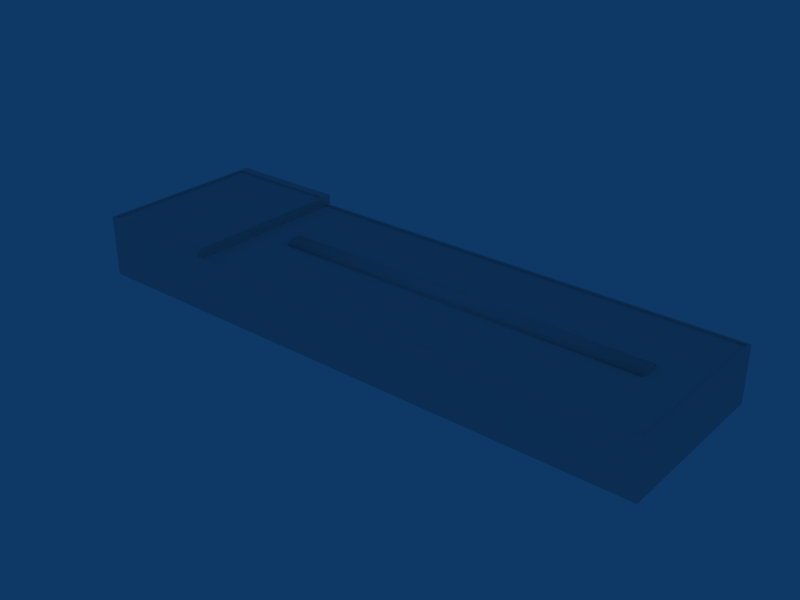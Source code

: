 # Source: ebbr_building_ref_166.blend  (saved by Blender 2.79.0; exported with 4.5.12 LTS)
import bpy
from mathutils import Matrix  # noqa: F401  (used for matrix-valued properties, if any)

bpy.ops.wm.read_factory_settings(use_empty=True)
scene = bpy.context.scene
scene.name = 'Scene'

# ---- collections
col_collection_1 = bpy.data.collections.new('Collection 1'); scene.collection.children.link(col_collection_1)

# ---- materials (node trees are filled in below, after node groups)
mat_material = bpy.data.materials.new('Material')
mat_material.alpha_threshold = 0.0
mat_material.preview_render_type = 'FLAT'
mat_material.roughness = 0.5
mat_material.line_color = (0.0, 0.0, 0.0, 1.0)

# ---- material node trees

# ---- world
world_world = bpy.data.worlds.new('World'); scene.world = world_world
world_world.color = (0.05656, 0.2208, 0.4)
world_world.use_sun_shadow = False
world_world.sun_shadow_jitter_overblur = 0.0
world_world.cycles.sampling_method = 'NONE'
world_world.cycles.sample_map_resolution = 256

# ---- meshes
me_cube_002 = bpy.data.meshes.new('Cube.002')
me_cube_002.from_pydata([(-27.3, -0.1, -1.5), (-27.3, -0.4, -1.5), (27.3, -0.4, -1.5), (27.3, -0.1, -1.5), (-27.3, -0.1, 1.5), (-27.3, -0.4, 1.5), (27.3, -0.4, 1.5), (27.3, -0.1, 1.5), (-27.3, -0.4, -0.75), (-27.3, -0.4, 1.192e-07), (-27.3, -0.4, 0.75), (-27.3, 0.3, -0.75), (-27.3, 0.4, 0.0), (-27.3, 0.3, 0.75), (27.3, -0.4, -0.75), (27.3, -0.4, 1.192e-07), (27.3, -0.4, 0.75), (27.3, 0.3, -0.75), (27.3, 0.4, 0.0), (27.3, 0.3, 0.75)], [], [(0, 3, 2, 1), (4, 5, 6, 7), (0, 1, 8, 11), (11, 8, 9, 12), (12, 9, 10, 13), (13, 10, 5, 4), (2, 3, 17, 14), (14, 17, 18, 15), (15, 18, 19, 16), (16, 19, 7, 6), (4, 7, 19, 13), (13, 19, 18, 12), (12, 18, 17, 11), (3, 0, 11, 17)])
me_cube_002.polygons.foreach_set('use_smooth', [True] * 14)
_uv = me_cube_002.uv_layers.new(name='UVTex')
_uv.uv.foreach_set('vector', [0.7812, 0.03125, 0.9688, 0.03125, 0.9688, 0.2188, 0.7812, 0.2188, 0.7812, 0.03125, 0.9688, 0.03125, 0.9688, 0.2188, 0.7812, 0.2188, 0.7812, 0.03125, 0.9688, 0.03125, 0.9688, 0.2188, 0.7812, 0.2188, 0.7812, 0.03125, 0.9688, 0.03125, 0.9688, 0.2188, 0.7812, 0.2188, 0.7812, 0.03125, 0.9688, 0.03125, 0.9688, 0.2188, 0.7812, 0.2188, 0.7812, 0.03125, 0.9688, 0.03125, 0.9688, 0.2188, 0.7812, 0.2188, 0.7812, 0.03125, 0.9688, 0.03125, 0.9688, 0.2188, 0.7812, 0.2188, 0.7812, 0.03125, 0.9688, 0.03125, 0.9688, 0.2188, 0.7812, 0.2188, 0.7812, 0.03125, 0.9688, 0.03125, 0.9688, 0.2188, 0.7812, 0.2188, 0.7812, 0.03125, 0.9688, 0.03125, 0.9688, 0.2188, 0.7812, 0.2188, 0.7812, 0.03125, 0.9688, 0.03125, 0.9688, 0.2188, 0.7812, 0.2188, 0.7812, 0.03125, 0.9688, 0.03125, 0.9688, 0.2188, 0.7812, 0.2188, 0.7812, 0.03125, 0.9688, 0.03125, 0.9688, 0.2188, 0.7812, 0.2188, 0.7812, 0.03125, 0.9688, 0.03125, 0.9688, 0.2188, 0.7812, 0.2188])
me_cube_002.materials.append(mat_material)
me_cube_002.use_remesh_preserve_volume = False
me_cube_002.use_remesh_preserve_attributes = False
me_cube_002.use_mirror_vertex_groups = False
me_cube_002.update()
me_cube_001 = bpy.data.meshes.new('Cube.001')
me_cube_001.from_pydata([(42.5, -12.5, -1.0), (-42.5, -12.5, -1.0), (-42.5, 12.5, -1.0), (42.5, 12.5, -1.0), (42.5, -12.5, 7.0), (-42.5, -12.5, 7.0), (-42.5, 12.5, 7.0), (42.5, 12.5, 7.0), (-24.49, -12.5, -1.0), (-24.49, 12.5, -1.0), (-24.49, -12.5, 7.0), (-24.49, 12.5, 7.0), (-24.49, 13.5, -1.0), (-24.49, 13.5, 7.0), (-42.5, 13.5, 7.0), (-42.5, 13.5, -1.0), (-42.5, 13.5, 8.0), (-42.5, 12.5, 8.0), (-24.49, 13.5, 8.0), (-24.49, 12.5, 8.0), (-24.49, -12.5, 8.0), (-42.5, -12.5, 8.0), (-42.2, 12.2, 8.0), (-24.79, 12.2, 8.0), (-42.2, -12.2, 8.0), (-24.79, -12.2, 8.0), (-24.79, -12.2, 7.7), (-24.79, 12.2, 7.7), (-42.2, -12.2, 7.7), (-42.2, 12.2, 7.7), (-24.19, -12.2, 7.0), (-24.19, 12.2, 7.0), (42.2, 12.2, 7.0), (42.2, -12.2, 7.0), (42.2, -12.2, 6.7), (42.2, 12.2, 6.7), (-24.19, -12.2, 6.7), (-24.19, 12.2, 6.7)], [], [(1, 5, 6, 2), (4, 0, 3, 7), (8, 0, 4, 10), (10, 5, 1, 8), (11, 7, 3, 9), (11, 9, 12, 13), (2, 6, 14, 15), (14, 13, 12, 15), (14, 6, 17, 16), (13, 14, 16, 18), (11, 13, 18, 19), (10, 11, 19, 20), (5, 10, 20, 21), (6, 5, 21, 17), (17, 19, 18, 16), (19, 17, 22, 23), (17, 21, 24, 22), (21, 20, 25, 24), (20, 19, 23, 25), (25, 23, 27, 26), (24, 25, 26, 28), (22, 24, 28, 29), (23, 22, 29, 27), (27, 29, 28, 26), (11, 10, 30, 31), (7, 11, 31, 32), (10, 4, 33, 30), (4, 7, 32, 33), (33, 32, 35, 34), (30, 33, 34, 36), (32, 31, 37, 35), (31, 30, 36, 37), (35, 37, 36, 34)])
_uv = me_cube_001.uv_layers.new(name='UVTex')
_uv.uv.foreach_set('vector', [0.2812, 0.03125, 0.4688, 0.03125, 0.4688, 0.2188, 0.2812, 0.2188, 0.2812, 0.03125, 0.4688, 0.03125, 0.4688, 0.2188, 0.2812, 0.2188, 0.2812, 0.03125, 0.4688, 0.03125, 0.4688, 0.2188, 0.2812, 0.2188, 0.2812, 0.03125, 0.4688, 0.03125, 0.4688, 0.2188, 0.2812, 0.2188, 0.2812, 0.03125, 0.4688, 0.03125, 0.4688, 0.2188, 0.2812, 0.2188, 0.2812, 0.03125, 0.4688, 0.03125, 0.4688, 0.2188, 0.2812, 0.2188, 0.2812, 0.03125, 0.4688, 0.03125, 0.4688, 0.2188, 0.2812, 0.2188, 0.2812, 0.03125, 0.4688, 0.03125, 0.4688, 0.2188, 0.2812, 0.2188, 0.2812, 0.03125, 0.4688, 0.03125, 0.4688, 0.2188, 0.2812, 0.2188, 0.2812, 0.03125, 0.4688, 0.03125, 0.4688, 0.2188, 0.2812, 0.2188, 0.2812, 0.03125, 0.4688, 0.03125, 0.4688, 0.2188, 0.2812, 0.2188, 0.2812, 0.03125, 0.4688, 0.03125, 0.4688, 0.2188, 0.2812, 0.2188, 0.2812, 0.03125, 0.4688, 0.03125, 0.4688, 0.2188, 0.2812, 0.2188, 0.2812, 0.03125, 0.4688, 0.03125, 0.4688, 0.2188, 0.2812, 0.2188, 0.2812, 0.03125, 0.4688, 0.03125, 0.4688, 0.2188, 0.2812, 0.2188, 0.2812, 0.03125, 0.4688, 0.03125, 0.4688, 0.2188, 0.2812, 0.2188, 0.2812, 0.03125, 0.4688, 0.03125, 0.4688, 0.2188, 0.2812, 0.2188, 0.2812, 0.03125, 0.4688, 0.03125, 0.4688, 0.2188, 0.2812, 0.2188, 0.2812, 0.03125, 0.4688, 0.03125, 0.4688, 0.2188, 0.2812, 0.2188, 0.2812, 0.03125, 0.4688, 0.03125, 0.4688, 0.2188, 0.2812, 0.2188, 0.2812, 0.03125, 0.4688, 0.03125, 0.4688, 0.2188, 0.2812, 0.2188, 0.2812, 0.03125, 0.4688, 0.03125, 0.4688, 0.2188, 0.2812, 0.2188, 0.2812, 0.03125, 0.4688, 0.03125, 0.4688, 0.2188, 0.2812, 0.2188, 0.5312, 0.2812, 0.7188, 0.2812, 0.7188, 0.4688, 0.5312, 0.4688, 0.2812, 0.03125, 0.4688, 0.03125, 0.4688, 0.2188, 0.2812, 0.2188, 0.2812, 0.03125, 0.4688, 0.03125, 0.4688, 0.2188, 0.2812, 0.2188, 0.2812, 0.03125, 0.4688, 0.03125, 0.4688, 0.2188, 0.2812, 0.2188, 0.2812, 0.03125, 0.4688, 0.03125, 0.4688, 0.2188, 0.2812, 0.2188, 0.2812, 0.03125, 0.4688, 0.03125, 0.4688, 0.2188, 0.2812, 0.2188, 0.2812, 0.03125, 0.4688, 0.03125, 0.4688, 0.2188, 0.2812, 0.2188, 0.2812, 0.03125, 0.4688, 0.03125, 0.4688, 0.2188, 0.2812, 0.2188, 0.2812, 0.03125, 0.4688, 0.03125, 0.4688, 0.2188, 0.2812, 0.2188, 0.5312, 0.2812, 0.7188, 0.2812, 0.7188, 0.4688, 0.5312, 0.4688])
me_cube_001.materials.append(mat_material)
me_cube_001.use_remesh_preserve_volume = False
me_cube_001.use_remesh_preserve_attributes = False
me_cube_001.use_mirror_vertex_groups = False
me_cube_001.update()

# ---- objects
ob_roofdetails = bpy.data.objects.new('RoofDetails', me_cube_002)
ob_building = bpy.data.objects.new('Building', me_cube_001)

# ---- transforms, parenting, visibility, modifiers, constraints
ob_roofdetails.location = (8.931, 0.0, 8.1)
ob_roofdetails.rotation_euler = (1.571, -0.0, -0.0)
ob_roofdetails.lock_rotations_4d = False
ob_roofdetails.empty_display_type = 'ARROWS'
ob_roofdetails.lineart.crease_threshold = 0.0
ob_building.location = (0.0, 0.0, 1.0)
ob_building.lock_rotations_4d = False
ob_building.empty_display_type = 'ARROWS'
ob_building.lineart.crease_threshold = 0.0

# ---- collection membership
col_collection_1.objects.link(ob_roofdetails)
col_collection_1.objects.link(ob_building)

# ---- scene / render settings (as saved in the file)
scene.frame_start = 1; scene.frame_end = 250; scene.frame_set(1)
scene.render.engine = 'BLENDER_EEVEE_NEXT'
scene.render.image_settings.file_format = 'JPEG'
scene.render.image_settings.color_mode = 'RGB'
scene.render.image_settings.compression = 90
scene.render.resolution_x = 800
scene.render.resolution_y = 600
scene.render.pixel_aspect_x = 100.0
scene.render.pixel_aspect_y = 100.0
scene.render.fps = 25
scene.render.dither_intensity = 0.0
scene.render.use_compositing = False
scene.render.use_sequencer = False
scene.render.bake_margin = 2
scene.render.bake_bias = 0.0
scene.render.use_stamp_time = False
scene.render.use_stamp_date = False
scene.render.use_stamp_frame = False
scene.render.use_stamp_camera = False
scene.render.use_stamp_scene = False
scene.render.use_stamp_filename = False
scene.render.use_stamp_render_time = False
scene.render.stamp_font_size = 0
scene.cycles.use_denoising = False
scene.cycles.samples = 10
scene.cycles.sampling_pattern = 'TABULATED_SOBOL'
scene.cycles.light_sampling_threshold = 0.0
scene.cycles.use_adaptive_sampling = False
scene.cycles.use_light_tree = False
scene.cycles.blur_glossy = 0.0
scene.cycles.volume_bounces = 1
scene.cycles.pixel_filter_type = 'GAUSSIAN'
scene.cycles.sample_clamp_indirect = 0.0
scene.view_settings.view_transform = 'Raw'
bpy.context.view_layer.update()

# ---- added for rendering (the .blend has no active camera): camera
cam_auto = bpy.data.cameras.new('AutoCamera')
cam_auto.lens = 50.0
cam_auto.sensor_width = 36.0
cam_auto.clip_end = 1450.71
ob_auto_camera = bpy.data.objects.new('AutoCamera', cam_auto)
scene.collection.objects.link(ob_auto_camera)
ob_auto_camera.location = (82.6618, -98.6942, 70.6294)
ob_auto_camera.rotation_euler = (1.09748, -7.21219e-08, 0.694738)
scene.camera = ob_auto_camera
bpy.context.view_layer.update()
